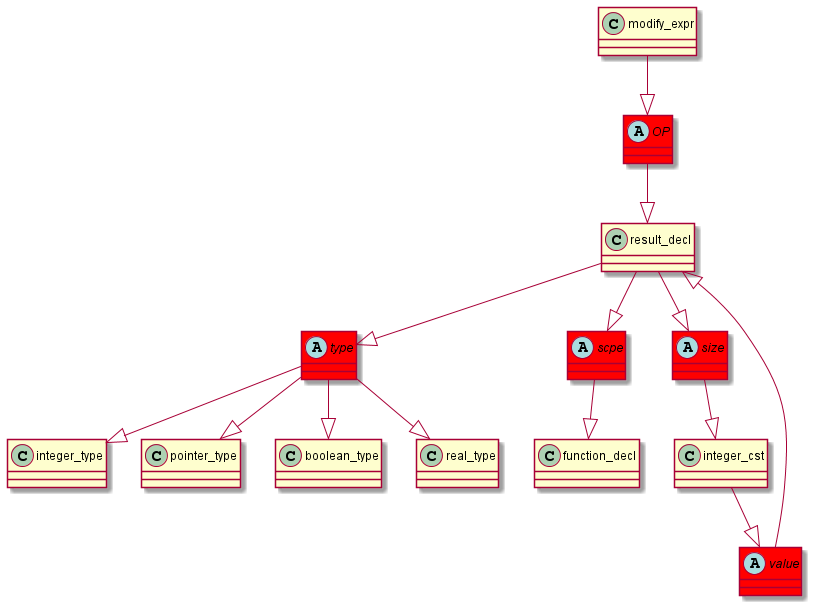

The diagram above was rendered by PlantUML. Its source (embedded in the PNG):
@startuml
abstract class	OP	 #red	
OP	 --|> 	result_decl	
modify_expr	 --|> 	OP	
abstract class	type	 #red	
type	 --|> 	integer_type	
result_decl	 --|> 	type	
abstract class	scpe	 #red	
scpe	 --|> 	function_decl	
result_decl	 --|> 	scpe	
abstract class	size	 #red	
size	 --|> 	integer_cst	
result_decl	 --|> 	size	
type	 --|> 	pointer_type	
type	 --|> 	boolean_type	
type	 --|> 	real_type	
abstract class	value	 #red	
value	 --|> 	result_decl	
integer_cst	 --|> 	value	
@enduml